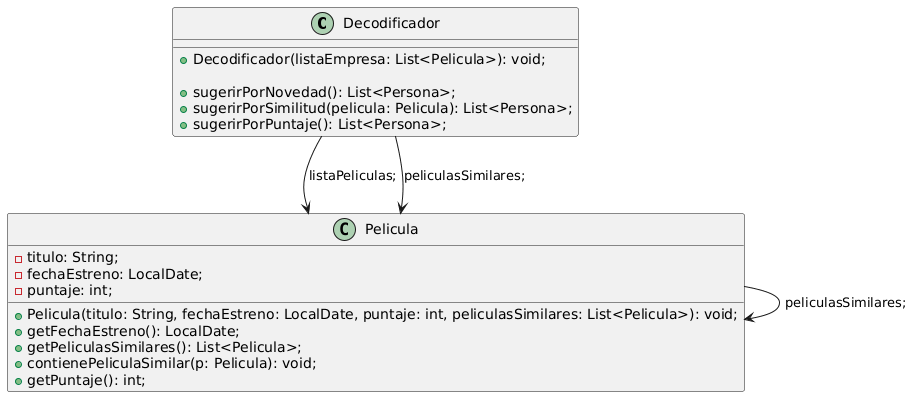

The diagram above was rendered by PlantUML. Its source (embedded in the PNG):
@startuml
class Decodificador {
    +Decodificador(listaEmpresa: List<Pelicula>): void;

    +sugerirPorNovedad(): List<Persona>;
    +sugerirPorSimilitud(pelicula: Pelicula): List<Persona>;
    +sugerirPorPuntaje(): List<Persona>;
}

class Pelicula {
    -titulo: String;
    -fechaEstreno: LocalDate;
    -puntaje: int;

    +Pelicula(titulo: String, fechaEstreno: LocalDate, puntaje: int, peliculasSimilares: List<Pelicula>): void;
    +getFechaEstreno(): LocalDate;
    +getPeliculasSimilares(): List<Pelicula>;
    +contienePeliculaSimilar(p: Pelicula): void;
    +getPuntaje(): int;
}

Pelicula --> Pelicula: peliculasSimilares;
Decodificador --> Pelicula: listaPeliculas;
Decodificador --> Pelicula: peliculasSimilares;
@enduml